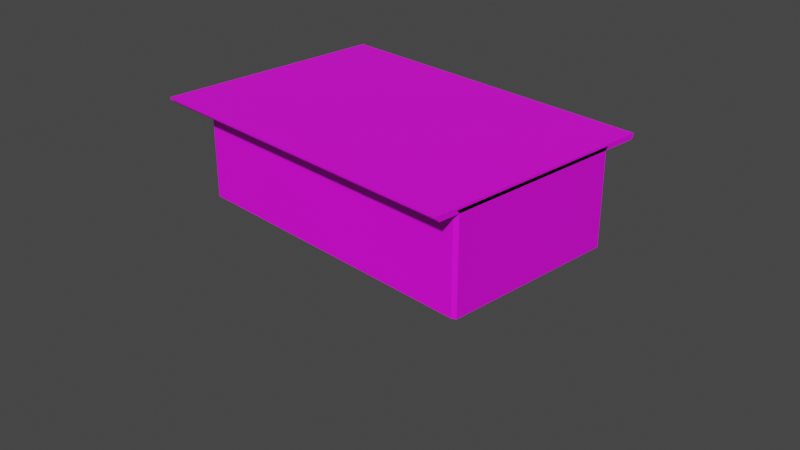 # Source: nanikoretoilet.blend  (saved by Blender 3.4.6; exported with 4.5.12 LTS)
import bpy
from mathutils import Matrix  # noqa: F401  (used for matrix-valued properties, if any)

bpy.ops.wm.read_factory_settings(use_empty=True)
scene = bpy.context.scene
scene.name = 'Scene'

# ---- collections
col_collection = bpy.data.collections.new('Collection'); scene.collection.children.link(col_collection)

# ---- images (referenced by path relative to the original .blend; pixels are not part of the script)
import os
ASSET_DIR = os.environ.get("B2B_ASSET_DIR", "")  # directory of the original .blend (textures are referenced by path, not embedded)
HERE = os.path.dirname(os.path.abspath(__file__))  # packed textures are extracted next to this script under _unpacked/

def load_image(name, relpath, width, height, colorspace="sRGB"):
    """Load a texture the original file referenced (path relative to the .blend, or extracted next to this script)."""
    p = next((c for c in (os.path.join(HERE, relpath), os.path.join(ASSET_DIR, relpath)) if relpath and os.path.exists(c)), "")
    if p:
        img = bpy.data.images.load(p, check_existing=True)
        img.name = name
    else:  # same state as the original file: an image datablock whose file is absent (Cycles renders it pink)
        img = bpy.data.images.new(name, width, height)
        img.source = "FILE"
        img.filepath = "//" + (relpath or name)
    img.colorspace_settings.name = colorspace
    return img
img_color_palette_png = load_image('color_palette.png', 'spatial-unity-starter-template-main/Assets/Space_hari/prehub/color_palette.png', 1024, 1024, 'sRGB')

# ---- materials (node trees are filled in below, after node groups)
mat_x = bpy.data.materials.new('マテリアル')
mat_x.use_transparent_shadow = False

# ---- material node trees
mat_x.use_nodes = True; mat_x.node_tree.nodes.clear()
_N = mat_x.node_tree.nodes; _L = mat_x.node_tree.links
n0 = _N.new('ShaderNodeBsdfPrincipled'); n0.name = 'プリンシプルBSDF'; n0.location = (10, 300)
n0.distribution = 'GGX'
n0.subsurface_method = 'RANDOM_WALK_SKIN'
n0.inputs[3].default_value = 1.45
n0.inputs[27].default_value = (0.0, 0.0, 0.0, 1.0)
n0.inputs[28].default_value = 1.0
n1 = _N.new('ShaderNodeOutputMaterial'); n1.name = 'マテリアル出力'; n1.location = (300, 300)
n2 = _N.new('ShaderNodeTexImage'); n2.name = '画像テクスチャ'; n2.location = (-280, 280)
n2.image = img_color_palette_png
_L.new(n0.outputs[0], n1.inputs[0])
_L.new(n2.outputs[0], n0.inputs[0])
n1.is_active_output = True

# ---- world
world_world = bpy.data.worlds.new('World'); scene.world = world_world
world_world.use_nodes = True; world_world.node_tree.nodes.clear()
_N = world_world.node_tree.nodes; _L = world_world.node_tree.links
n0 = _N.new('ShaderNodeOutputWorld'); n0.name = 'World Output'; n0.location = (300, 300)
n1 = _N.new('ShaderNodeBackground'); n1.name = 'Background'; n1.location = (10, 300)
n1.inputs[0].default_value = (0.05088, 0.05088, 0.05088, 1.0)
_L.new(n1.outputs[0], n0.inputs[0])
n0.is_active_output = True
world_world.color = (0.05088, 0.05088, 0.05088)
world_world.use_sun_shadow = False
world_world.sun_shadow_jitter_overblur = 0.0

# ---- cameras
cam_camera = bpy.data.cameras.new('Camera')
cam_camera.clip_end = 100.0
cam_camera.ortho_scale = 7.314

# ---- meshes
me_003 = bpy.data.meshes.new('立方体.003')
me_003.from_pydata([(-0.1209, 0.8688, 0.9115), (-0.1209, 0.8688, 0.0819), (0.1209, 0.8688, 0.0819), (0.1209, 0.8688, 0.9115), (-0.2279, -0.1988, 0.9115), (-0.2279, -0.1988, 0.0819), (0.2279, -0.1988, 0.0819), (0.2279, -0.1988, 0.9115), (0.9788, 0.8688, 0.9115), (0.9788, 0.8688, 0.0819), (0.9788, -0.1988, 0.9115), (0.9788, -0.1988, 0.0819), (-0.9407, 0.8688, 0.9115), (-0.9407, 0.8688, 0.0819), (-0.9407, -0.1988, 0.9115), (-0.9407, -0.1988, 0.0819), (0.5221, 0.311, 0.0819), (-0.5221, 0.311, 0.0819), (0.5221, 0.5779, 0.0819), (-0.5221, 0.5779, 0.0819), (0.5221, 0.5779, 0.9314), (0.5221, 0.311, 0.9314), (-0.5221, 0.5779, 0.9314), (-0.5221, 0.311, 0.9314), (-0.1209, 0.9721, 0.0819), (-0.1968, 1.0, 0.05402), (-0.1209, 1.0, 0.1098), (-0.125, 0.9918, 0.07373), (-0.1968, 1.0, 0.9393), (-0.1209, 0.9721, 0.9115), (-0.1209, 1.0, 0.8836), (-0.125, 0.9918, 0.9196), (0.1968, 1.0, 0.05402), (0.1209, 0.9721, 0.0819), (0.1209, 1.0, 0.1098), (0.125, 0.9918, 0.07373), (0.1209, 0.9721, 0.9115), (0.1968, 1.0, 0.9393), (0.1209, 1.0, 0.8836), (0.125, 0.9918, 0.9196), (-1.0, -1.0, 1.058), (-1.0, 1.0, 1.058), (1.0, 1.0, 1.058), (1.0, -1.0, 1.058), (-1.197, -1.0, 1.058), (-1.197, 1.0, 1.058), (-1.0, 1.394, 1.058), (1.0, 1.394, 1.058), (-1.197, 1.394, 1.058), (1.0, -1.243, 1.058), (-1.0, -1.243, 1.058), (-1.197, -1.243, 1.058), (-1.163, -1.0, 1.0), (-1.197, -1.0, 1.034), (-1.197, 1.0, 1.034), (-1.163, 1.0, 1.0), (-1.0, 1.36, 1.0), (-1.0, 1.394, 1.034), (1.0, 1.36, 1.0), (1.0, 1.394, 1.034), (-1.163, 1.36, 1.0), (-1.197, 1.394, 1.034), (1.0, -1.243, 1.034), (1.0, -1.209, 1.0), (-1.0, -1.243, 1.034), (-1.0, -1.209, 1.0), (-1.163, -1.209, 1.0), (-1.197, -1.243, 1.034), (-0.9743, -1.0, -0.006641), (-1.0, -0.9743, -0.006641), (-1.0, -0.9743, 1.0), (-0.9743, -1.0, 1.0), (-1.0, -1.036, 1.0), (-1.036, -1.0, 1.0), (1.0, -0.9743, -0.006641), (0.9743, -1.0, -0.006641), (0.9743, -1.0, 1.0), (1.0, -0.9743, 1.0), (1.0, -1.0, 1.036), (1.0, -1.036, 1.0), (-0.9743, 1.0, 0.9981), (-1.0, 0.9743, 1.0), (-1.036, 1.0, 1.0), (-1.0, 1.0, 1.036), (-1.0, 1.036, 1.0), (-0.9636, 1.0, 1.0), (-1.0, 0.9743, -0.006641), (-0.9743, 1.0, -0.004697), (-0.9636, 1.0, -0.006641), (0.9743, 1.0, -0.004697), (1.0, 0.9743, -0.006641), (0.9636, 1.0, -0.006641), (1.0, 0.9743, 1.0), (0.9743, 1.0, 0.9981), (0.9636, 1.0, 1.0), (1.0, 1.036, 1.0), (1.0, 1.0, 1.036)], [], [(75, 76, 71, 68), (36, 38, 34, 33, 2, 3), (78, 77, 92, 96, 42, 43), (82, 81, 70, 73, 52, 55), (69, 70, 81, 86), (44, 53, 67, 51), (33, 24, 1, 2), (84, 83, 41, 46, 57, 56), (29, 36, 3, 0), (3, 2, 9, 8), (32, 34, 38, 37, 93, 89), (42, 96, 95, 58, 59, 47), (25, 32, 89, 91, 88, 87), (5, 4, 7, 6), (16, 17, 5, 6), (0, 3, 7, 4), (5, 17, 19, 1, 13, 15), (8, 9, 11, 10), (2, 18, 16, 6, 11, 9), (7, 3, 8, 10), (6, 7, 10, 11), (13, 12, 14, 15), (4, 5, 15, 14), (0, 4, 14, 12), (1, 0, 12, 13), (17, 16, 21, 23), (2, 1, 19, 18), (16, 18, 20, 21), (18, 19, 22, 20), (19, 17, 23, 22), (24, 27, 26), (27, 25, 26), (28, 31, 30), (31, 29, 30), (32, 35, 34), (35, 33, 34), (36, 39, 38), (39, 37, 38), (32, 25, 27, 35), (35, 27, 24, 33), (28, 37, 39, 31), (31, 39, 36, 29), (24, 26, 30, 29, 0, 1), (42, 41, 40, 43), (64, 50, 51, 67), (90, 92, 77, 74), (79, 78, 43, 49, 62, 63), (72, 71, 76, 79, 63, 65), (54, 53, 44, 45), (40, 41, 45, 44), (45, 41, 46, 48), (84, 83, 82, 55, 60, 56), (46, 57, 61, 48), (59, 57, 46, 47), (41, 42, 47, 46), (95, 94, 85, 84, 56, 58), (37, 28, 80, 85, 94, 93), (28, 30, 26, 25, 87, 80), (64, 62, 49, 50), (43, 40, 50, 49), (40, 44, 51, 50), (54, 45, 48, 61), (53, 54, 55, 52), (57, 59, 58, 56), (61, 57, 56, 60), (60, 55, 54, 61), (62, 64, 65, 63), (66, 65, 64, 67), (67, 53, 52, 66), (52, 73, 72, 65, 66), (70, 71, 72, 73), (76, 77, 78, 79), (80, 81, 82, 83, 84, 85), (86, 87, 88), (89, 90, 91), (92, 93, 94, 95, 96), (68, 71, 70, 69), (80, 87, 86, 81), (92, 90, 89, 93), (76, 75, 74, 77), (86, 88, 91, 90, 74, 75, 68, 69), (95, 79, 78, 96)])
_uv = me_003.uv_layers.new(name='UVマップ')
_uv.uv.foreach_set('vector', [0.9546, 0.4811, 0.9571, 0.4811, 0.9571, 0.4835, 0.9546, 0.4835, 0.9569, 0.4784, 0.9568, 0.4784, 0.9549, 0.4784, 0.9548, 0.4784, 0.9548, 0.4784, 0.9569, 0.4784, 0.9571, 0.4811, 0.9571, 0.481, 0.9571, 0.4786, 0.9571, 0.4786, 0.9571, 0.4786, 0.9571, 0.4811, 0.9571, 0.476, 0.9571, 0.476, 0.9571, 0.4736, 0.9571, 0.4735, 0.9571, 0.4735, 0.9571, 0.476, 0.9546, 0.4736, 0.9571, 0.4736, 0.9571, 0.476, 0.9546, 0.476, 0.9571, 0.4735, 0.9571, 0.4735, 0.9571, 0.4735, 0.9571, 0.4735, 0.9548, 0.4784, 0.9548, 0.4762, 0.9548, 0.4762, 0.9548, 0.4784, 0.9571, 0.476, 0.9571, 0.476, 0.9571, 0.476, 0.9571, 0.476, 0.9571, 0.476, 0.9571, 0.476, 0.9569, 0.4762, 0.9569, 0.4784, 0.9569, 0.4784, 0.9569, 0.4762, 0.9569, 0.4784, 0.9548, 0.4784, 0.9548, 0.4784, 0.9569, 0.4784, 0.9548, 0.4785, 0.9549, 0.4784, 0.9568, 0.4784, 0.957, 0.4785, 0.9571, 0.4786, 0.9546, 0.4786, 0.9571, 0.4786, 0.9571, 0.4786, 0.9571, 0.4786, 0.9571, 0.4786, 0.9571, 0.4786, 0.9571, 0.4786, 0.9548, 0.4761, 0.9548, 0.4785, 0.9546, 0.4786, 0.9546, 0.4785, 0.9546, 0.4761, 0.9546, 0.476, 0.9548, 0.4762, 0.9569, 0.4762, 0.9569, 0.4784, 0.9548, 0.4784, 0.9548, 0.4784, 0.9548, 0.4762, 0.9548, 0.4762, 0.9548, 0.4784, 0.9569, 0.4762, 0.9569, 0.4784, 0.9569, 0.4784, 0.9569, 0.4762, 0.9548, 0.4762, 0.9548, 0.4762, 0.9548, 0.4762, 0.9548, 0.4762, 0.9548, 0.4762, 0.9548, 0.4762, 0.9569, 0.4784, 0.9548, 0.4784, 0.9548, 0.4784, 0.9569, 0.4784, 0.9548, 0.4784, 0.9548, 0.4784, 0.9548, 0.4784, 0.9548, 0.4784, 0.9548, 0.4784, 0.9548, 0.4784, 0.9569, 0.4784, 0.9569, 0.4784, 0.9569, 0.4784, 0.9569, 0.4784, 0.9548, 0.4784, 0.9569, 0.4784, 0.9569, 0.4784, 0.9548, 0.4784, 0.9548, 0.4762, 0.9569, 0.4762, 0.9569, 0.4762, 0.9548, 0.4762, 0.9569, 0.4762, 0.9548, 0.4762, 0.9548, 0.4762, 0.9569, 0.4762, 0.9569, 0.4762, 0.9569, 0.4762, 0.9569, 0.4762, 0.9569, 0.4762, 0.9548, 0.4762, 0.9569, 0.4762, 0.9569, 0.4762, 0.9548, 0.4762, 0.9548, 0.4762, 0.9548, 0.4784, 0.9548, 0.4784, 0.9548, 0.4762, 0.9548, 0.4784, 0.9548, 0.4762, 0.9548, 0.4762, 0.9548, 0.4784, 0.9548, 0.4784, 0.9548, 0.4784, 0.9548, 0.4784, 0.9548, 0.4784, 0.9548, 0.4784, 0.9548, 0.4762, 0.9548, 0.4762, 0.9548, 0.4784, 0.9548, 0.4762, 0.9548, 0.4762, 0.9548, 0.4762, 0.9548, 0.4762, 0.9548, 0.4762, 0.9548, 0.4758, 0.9549, 0.4762, 0.9548, 0.4758, 0.9548, 0.4749, 0.9549, 0.4762, 0.957, 0.4761, 0.9569, 0.4761, 0.9568, 0.4762, 0.9569, 0.4761, 0.9569, 0.4762, 0.9568, 0.4762, 0.9548, 0.4785, 0.9548, 0.4785, 0.9549, 0.4784, 0.9548, 0.4785, 0.9548, 0.4784, 0.9549, 0.4784, 0.9569, 0.4784, 0.9569, 0.4788, 0.9568, 0.4784, 0.9569, 0.4788, 0.9569, 0.4797, 0.9568, 0.4784, 0.9548, 0.4785, 0.9548, 0.4761, 0.9548, 0.4762, 0.9548, 0.4784, 0.9548, 0.4784, 0.9548, 0.4762, 0.9548, 0.4762, 0.9548, 0.4784, 0.957, 0.4761, 0.957, 0.4785, 0.9569, 0.4784, 0.9569, 0.4762, 0.9569, 0.4762, 0.9569, 0.4784, 0.9569, 0.4784, 0.9569, 0.4762, 0.9548, 0.4762, 0.9549, 0.4762, 0.9568, 0.4762, 0.9569, 0.4762, 0.9569, 0.4762, 0.9548, 0.4762, 0.9571, 0.4786, 0.9596, 0.4786, 0.9596, 0.4811, 0.9571, 0.4811, 0.9571, 0.4836, 0.9571, 0.4836, 0.9571, 0.4836, 0.9571, 0.4836, 0.9546, 0.4786, 0.9571, 0.4786, 0.9571, 0.481, 0.9546, 0.481, 0.9571, 0.4811, 0.9571, 0.4811, 0.9571, 0.4811, 0.9571, 0.4811, 0.9571, 0.4811, 0.9571, 0.4811, 0.9571, 0.4836, 0.9571, 0.4835, 0.9571, 0.4811, 0.9571, 0.4811, 0.9571, 0.4811, 0.9571, 0.4836, 0.9571, 0.476, 0.9571, 0.4735, 0.9571, 0.4735, 0.9571, 0.476, 0.9596, 0.4811, 0.9596, 0.4786, 0.9596, 0.4786, 0.9596, 0.4811, 0.9596, 0.4786, 0.9596, 0.4786, 0.9596, 0.4786, 0.9596, 0.4786, 0.9571, 0.476, 0.9571, 0.476, 0.9571, 0.476, 0.9571, 0.476, 0.9571, 0.476, 0.9571, 0.476, 0.9571, 0.476, 0.9571, 0.476, 0.9571, 0.476, 0.9571, 0.476, 0.9571, 0.4786, 0.9571, 0.476, 0.9571, 0.476, 0.9571, 0.4786, 0.9596, 0.4786, 0.9571, 0.4786, 0.9571, 0.4786, 0.9596, 0.4786, 0.9571, 0.4786, 0.9571, 0.4785, 0.9571, 0.4761, 0.9571, 0.476, 0.9571, 0.476, 0.9571, 0.4786, 0.957, 0.4785, 0.957, 0.4761, 0.9571, 0.476, 0.9571, 0.4761, 0.9571, 0.4785, 0.9571, 0.4786, 0.957, 0.4761, 0.9568, 0.4762, 0.9549, 0.4762, 0.9548, 0.4761, 0.9546, 0.476, 0.9571, 0.476, 0.9571, 0.4836, 0.9571, 0.4811, 0.9571, 0.4811, 0.9571, 0.4836, 0.9571, 0.4811, 0.9596, 0.4811, 0.9596, 0.4811, 0.9571, 0.4811, 0.9596, 0.4811, 0.9596, 0.4811, 0.9596, 0.4811, 0.9596, 0.4811, 0.9571, 0.476, 0.9571, 0.476, 0.9571, 0.476, 0.9571, 0.476, 0.9571, 0.4735, 0.9571, 0.476, 0.9571, 0.476, 0.9571, 0.4735, 0.9571, 0.476, 0.9571, 0.4786, 0.9571, 0.4786, 0.9571, 0.476, 0.9571, 0.476, 0.9571, 0.476, 0.9571, 0.476, 0.9571, 0.476, 0.9571, 0.476, 0.9571, 0.476, 0.9571, 0.476, 0.9571, 0.476, 0.9571, 0.4811, 0.9571, 0.4836, 0.9571, 0.4836, 0.9571, 0.4811, 0.9571, 0.4735, 0.9571, 0.4735, 0.9571, 0.4735, 0.9571, 0.4735, 0.9571, 0.4735, 0.9571, 0.4735, 0.9571, 0.4735, 0.9571, 0.4735, 0.9571, 0.4735, 0.9571, 0.4735, 0.9571, 0.4735, 0.9571, 0.4735, 0.9571, 0.4735, 0.9571, 0.4735, 0.9571, 0.4735, 0.9571, 0.4735, 0.9571, 0.4735, 0.9571, 0.4811, 0.9571, 0.4811, 0.9571, 0.4811, 0.9571, 0.4811, 0.9571, 0.476, 0.9571, 0.476, 0.9571, 0.476, 0.9571, 0.476, 0.9571, 0.476, 0.9571, 0.476, 0.9521, 0.4786, 0.9521, 0.4786, 0.9521, 0.4786, 0.9546, 0.4786, 0.9546, 0.4786, 0.9546, 0.4786, 0.9571, 0.4786, 0.9571, 0.4786, 0.9571, 0.4785, 0.9571, 0.4786, 0.9571, 0.4786, 0.9546, 0.4735, 0.9571, 0.4735, 0.9571, 0.4736, 0.9546, 0.4736, 0.9571, 0.476, 0.9546, 0.476, 0.9546, 0.476, 0.9571, 0.476, 0.9571, 0.4786, 0.9546, 0.4786, 0.9546, 0.4786, 0.9571, 0.4786, 0.9571, 0.4811, 0.9546, 0.4811, 0.9546, 0.481, 0.9571, 0.481, 0.9521, 0.4786, 0.9521, 0.4786, 0.9546, 0.4786, 0.9546, 0.4786, 0.9546, 0.481, 0.9546, 0.4811, 0.9521, 0.4811, 0.9521, 0.481, 0.9571, 0.4786, 0.9571, 0.4811, 0.9571, 0.4811, 0.9571, 0.4786])
me_003.materials.append(mat_x)
me_003.update()

# ---- objects
ob_camera = bpy.data.objects.new('Camera', cam_camera)
ob_x = bpy.data.objects.new('立方体', me_003)

# ---- transforms, parenting, visibility, modifiers, constraints
ob_camera.location = (7.359, -6.926, 4.958)
ob_camera.rotation_euler = (1.109, 0.0, 0.8149)
ob_camera.lock_rotations_4d = False
ob_camera.empty_display_type = 'ARROWS'
ob_camera.color = (0.0, 0.0, 0.0, 0.0)
ob_camera.display_type = 'WIRE'
ob_camera.lineart.crease_threshold = 0.0
ob_x.location = (0.0, 0.0, 0.0)
ob_x.scale = (1.753, 1.0, 1.0)

# ---- collection membership
col_collection.objects.link(ob_camera)
col_collection.objects.link(ob_x)

# ---- scene / render settings (as saved in the file)
scene.camera = ob_camera
scene.frame_start = 1; scene.frame_end = 250; scene.frame_set(1)
scene.render.engine = 'BLENDER_EEVEE_NEXT'
scene.cycles.sampling_pattern = 'TABULATED_SOBOL'
scene.cycles.use_light_tree = False
scene.view_settings.view_transform = 'Filmic'
bpy.context.view_layer.update()

# ---- added for rendering (the .blend has no usable light): sun
light_auto_sun = bpy.data.lights.new('AutoSun', 'SUN')
light_auto_sun.energy = 3.0
light_auto_sun.angle = 0.0523599
ob_auto_sun = bpy.data.objects.new('AutoSun', light_auto_sun)
scene.collection.objects.link(ob_auto_sun)
ob_auto_sun.rotation_euler = (0.872665, 0.174533, 0.523599)
bpy.context.view_layer.update()
